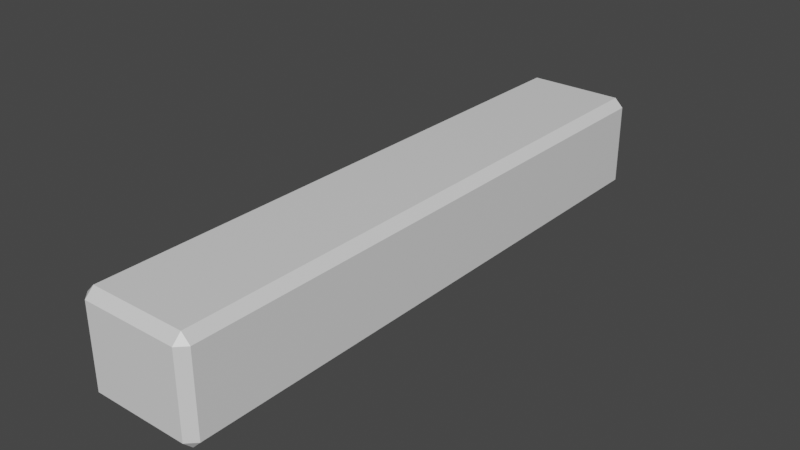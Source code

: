 # Source: Bush.blend  (saved by Blender 2.93.21; exported with 4.5.12 LTS)
import bpy
from mathutils import Matrix  # noqa: F401  (used for matrix-valued properties, if any)

bpy.ops.wm.read_factory_settings(use_empty=True)
scene = bpy.context.scene
scene.name = 'Scene'

# ---- collections
col_collection = bpy.data.collections.new('Collection'); scene.collection.children.link(col_collection)

# ---- materials (node trees are filled in below, after node groups)
mat_material = bpy.data.materials.new('Material')
mat_material.alpha_threshold = 0.0
mat_material.use_transparent_shadow = False
mat_material.line_color = (0.0, 0.0, 0.0, 1.0)

# ---- material node trees
mat_material.use_nodes = True; mat_material.node_tree.nodes.clear()
_N = mat_material.node_tree.nodes; _L = mat_material.node_tree.links
n0 = _N.new('ShaderNodeOutputMaterial'); n0.name = 'Material Output'; n0.location = (300, 300)
n1 = _N.new('ShaderNodeBsdfPrincipled'); n1.name = 'Principled BSDF'; n1.location = (10, 300)
n1.distribution = 'GGX'
n1.subsurface_method = 'BURLEY'
n1.inputs[2].default_value = 0.4
n1.inputs[3].default_value = 1.45
n1.inputs[27].default_value = (0.0, 0.0, 0.0, 1.0)
n1.inputs[28].default_value = 1.0
_L.new(n1.outputs[0], n0.inputs[0])
n0.is_active_output = True

# ---- world
world_world = bpy.data.worlds.new('World'); scene.world = world_world
world_world.use_nodes = True; world_world.node_tree.nodes.clear()
_N = world_world.node_tree.nodes; _L = world_world.node_tree.links
n0 = _N.new('ShaderNodeOutputWorld'); n0.name = 'World Output'; n0.location = (300, 300)
n1 = _N.new('ShaderNodeBackground'); n1.name = 'Background'; n1.location = (10, 300)
n1.inputs[0].default_value = (0.05088, 0.05088, 0.05088, 1.0)
_L.new(n1.outputs[0], n0.inputs[0])
n0.is_active_output = True
world_world.color = (0.05088, 0.05088, 0.05088)
world_world.use_sun_shadow = False
world_world.sun_shadow_jitter_overblur = 0.0

# ---- meshes
me_cube = bpy.data.meshes.new('Cube')
me_cube.from_pydata([(0.05753, 0.3546, 0.04832), (0.05753, 0.3442, 0.05872), (0.06794, 0.3442, 0.04832), (0.05753, 0.3442, -0.05872), (0.05753, 0.3546, -0.04832), (0.06794, 0.3442, -0.04832), (0.06794, -0.3442, 0.04832), (0.05753, -0.3442, 0.05872), (0.05753, -0.3546, 0.04832), (0.06794, -0.3442, -0.04832), (0.05753, -0.3546, -0.04832), (0.05753, -0.3442, -0.05872), (-0.05753, 0.3546, 0.04832), (-0.06794, 0.3442, 0.04832), (-0.05753, 0.3442, 0.05872), (-0.06794, 0.3442, -0.04832), (-0.05753, 0.3546, -0.04832), (-0.05753, 0.3442, -0.05872), (-0.06794, -0.3442, 0.04832), (-0.05753, -0.3546, 0.04832), (-0.05753, -0.3442, 0.05872), (-0.05753, -0.3442, -0.05872), (-0.05753, -0.3546, -0.04832), (-0.06794, -0.3442, -0.04832)], [], [(17, 3, 11, 21), (23, 18, 13, 15), (10, 8, 19, 22), (1, 14, 20, 7), (5, 2, 6, 9), (0, 1, 2), (3, 4, 5), (6, 7, 8), (9, 10, 11), (12, 13, 14), (15, 16, 17), (18, 19, 20), (21, 22, 23), (17, 21, 23, 15), (3, 17, 16, 4), (2, 5, 4, 0), (22, 19, 18, 23), (8, 10, 9, 6), (12, 16, 15, 13), (7, 20, 19, 8), (1, 7, 6, 2), (21, 11, 10, 22), (20, 14, 13, 18), (14, 1, 0, 12), (11, 3, 5, 9), (16, 12, 0, 4)])
_uv = me_cube.uv_layers.new(name='UVMap')
_uv.uv.foreach_set('vector', [0.2063, 0.01467, 0.3685, 0.01467, 0.3685, 0.9853, 0.2063, 0.9853, 0.5635, 0.1355, 0.6997, 0.1355, 0.6997, 0.8218, 0.5635, 0.8218, 0.5635, 0.0, 0.6997, 0.0, 0.6997, 0.1147, 0.5635, 0.1147, 0.01467, 0.01467, 0.1769, 0.01467, 0.1769, 0.9853, 0.01467, 0.9853, 0.3979, 0.1355, 0.5341, 0.1355, 0.5341, 0.8218, 0.3979, 0.8218, 0.5341, 0.1147, 0.5488, 0.1251, 0.5341, 0.1355, 0.3832, 0.1251, 0.3979, 0.1147, 0.3979, 0.1355, 0.7144, 0.1803, 0.7248, 0.1656, 0.7351, 0.1803, 0.7144, 0.3165, 0.7351, 0.3165, 0.7248, 0.3312, 0.7351, 0.01467, 0.7144, 0.01467, 0.7248, 0.0, 0.7144, 0.1509, 0.7351, 0.1509, 0.7248, 0.1656, 0.6997, 0.1355, 0.6997, 0.1147, 0.7144, 0.1251, 0.5488, 0.1251, 0.5635, 0.1147, 0.5635, 0.1355, 0.2063, 0.01467, 0.2063, 0.9853, 0.1916, 0.9853, 0.1916, 0.01467, 0.3685, 0.01467, 0.2063, 0.01467, 0.2063, 0.0, 0.3685, 0.0, 0.5341, 0.1355, 0.3979, 0.1355, 0.3979, 0.1147, 0.5341, 0.1147, 0.5635, 0.1147, 0.6997, 0.1147, 0.6997, 0.1355, 0.5635, 0.1355, 0.7351, 0.1803, 0.7351, 0.3165, 0.7144, 0.3165, 0.7144, 0.1803, 0.7351, 0.01467, 0.7351, 0.1509, 0.7144, 0.1509, 0.7144, 0.01467, 0.01467, 0.9853, 0.1769, 0.9853, 0.1769, 1.0, 0.01467, 1.0, 0.01467, 0.01467, 0.01467, 0.9853, 0.0, 0.9853, 5.96e-08, 0.01467, 0.2063, 0.9853, 0.3685, 0.9853, 0.3685, 1.0, 0.2063, 1.0, 0.1769, 0.9853, 0.1769, 0.01467, 0.1916, 0.01467, 0.1916, 0.9853, 0.1769, 0.01467, 0.01467, 0.01467, 0.01467, 0.0, 0.1769, 0.0, 0.3685, 0.9853, 0.3685, 0.01467, 0.3832, 0.01467, 0.3832, 0.9853, 0.3979, 0.0, 0.5341, 0.0, 0.5341, 0.1147, 0.3979, 0.1147])
me_cube.materials.append(mat_material)
me_cube.use_remesh_preserve_volume = False
me_cube.use_remesh_preserve_attributes = False
me_cube.use_mirror_vertex_groups = False
me_cube.update()

# ---- objects
ob_cube = bpy.data.objects.new('Cube', me_cube)

# ---- transforms, parenting, visibility, modifiers, constraints
ob_cube.location = (0.0, 0.0, 0.0)
ob_cube.lock_rotations_4d = False
ob_cube.empty_display_type = 'ARROWS'
ob_cube.lineart.crease_threshold = 0.0

# ---- collection membership
col_collection.objects.link(ob_cube)

# ---- scene / render settings (as saved in the file)
scene.frame_start = 1; scene.frame_end = 250; scene.frame_set(1)
scene.render.engine = 'BLENDER_EEVEE_NEXT'
scene.cycles.use_denoising = False
scene.cycles.samples = 128
scene.cycles.sampling_pattern = 'TABULATED_SOBOL'
scene.cycles.use_adaptive_sampling = False
scene.cycles.use_light_tree = False
scene.view_settings.view_transform = 'Filmic'
bpy.context.view_layer.update()

# ---- added for rendering (the .blend has no active camera and no usable light): camera, sun
cam_auto = bpy.data.cameras.new('AutoCamera')
cam_auto.lens = 50.0
cam_auto.sensor_width = 36.0
cam_auto.clip_end = 1000.0
ob_auto_camera = bpy.data.objects.new('AutoCamera', cam_auto)
scene.collection.objects.link(ob_auto_camera)
ob_auto_camera.location = (0.676864, -0.812237, 0.541491)
ob_auto_camera.rotation_euler = (1.09748, -7.21219e-08, 0.694738)
scene.camera = ob_auto_camera
light_auto_sun = bpy.data.lights.new('AutoSun', 'SUN')
light_auto_sun.energy = 3.0
light_auto_sun.angle = 0.0523599
ob_auto_sun = bpy.data.objects.new('AutoSun', light_auto_sun)
scene.collection.objects.link(ob_auto_sun)
ob_auto_sun.rotation_euler = (0.872665, 0.174533, 0.523599)
bpy.context.view_layer.update()
